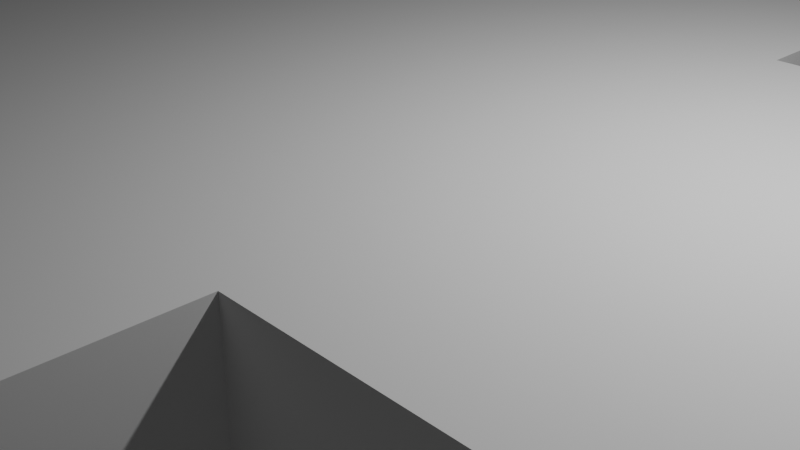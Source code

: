 # Source: level_5_grass.blend  (saved by Blender 4.2.66; exported with 4.5.12 LTS)
import bpy
from mathutils import Matrix  # noqa: F401  (used for matrix-valued properties, if any)

bpy.ops.wm.read_factory_settings(use_empty=True)
scene = bpy.context.scene
scene.name = 'Scene'

# ---- collections
col_collection = bpy.data.collections.new('Collection'); scene.collection.children.link(col_collection)

# ---- world
world_world = bpy.data.worlds.new('World'); scene.world = world_world
world_world.use_nodes = True; world_world.node_tree.nodes.clear()
_N = world_world.node_tree.nodes; _L = world_world.node_tree.links
n0 = _N.new('ShaderNodeOutputWorld'); n0.name = 'World Output'; n0.location = (300, 300)
n1 = _N.new('ShaderNodeBackground'); n1.name = 'Background'; n1.location = (10, 300)
n1.inputs[0].default_value = (0.05088, 0.05088, 0.05088, 1.0)
_L.new(n1.outputs[0], n0.inputs[0])
n0.is_active_output = True
world_world.color = (0.05088, 0.05088, 0.05088)
world_world.sun_shadow_jitter_overblur = 0.0

# ---- cameras
cam_camera = bpy.data.cameras.new('Camera')
cam_camera.clip_end = 100.0
cam_camera.ortho_scale = 7.314

# ---- lights
light_light = bpy.data.lights.new('Light', 'POINT')
light_light.energy = 1000.0
light_light.shadow_soft_size = 0.1

# ---- meshes
me_cube_003 = bpy.data.meshes.new('Cube.003')
me_cube_003.from_pydata([(-1.209, -1.06, -1.0), (-1.209, -1.06, 1.0), (-1.209, 0.94, -1.0), (-1.209, 0.94, 1.0), (0.7912, -1.06, -1.0), (0.7912, -1.06, 1.0), (0.7912, 0.94, -1.0), (0.7912, 0.94, 1.0), (-1.209, -0.469, 1.0), (-1.209, -0.669, 1.0), (-1.209, -0.669, -1.0), (-1.209, -0.469, -1.0), (0.7912, -0.369, 1.0), (0.7912, -0.169, 1.0), (0.7912, -0.169, -1.0), (0.7912, -0.369, -1.0), (0.2961, -0.369, -1.0), (0.09111, -0.169, -1.0), (0.2961, -0.169, -1.0), (0.09111, -0.669, -1.0), (0.09111, -0.469, -1.0), (0.2961, -0.669, -1.0), (0.09111, -0.369, -1.0), (0.09111, -0.669, 1.0), (0.09111, -0.469, 1.0), (0.09111, -0.369, 1.0), (0.09111, -0.169, 1.0), (0.2961, -0.669, 1.0), (0.2961, -0.369, 1.0), (0.2961, -0.169, 1.0), (-1.209, 0.4908, -1.0), (-1.209, 0.6908, -1.0), (-1.209, 0.6908, 1.0), (-1.209, 0.4908, 1.0), (0.7912, 0.1908, 1.0), (0.7912, 0.3908, 1.0), (0.7912, 0.3908, -1.0), (0.7912, 0.1908, -1.0), (0.09111, 0.3908, -1.0), (0.09111, 0.4908, -1.0), (0.09111, 0.6908, -1.0), (0.2961, 0.1908, -1.0), (0.2961, 0.3908, -1.0), (0.2961, 0.6908, -1.0), (0.09111, 0.1908, -1.0), (0.09111, 0.6908, 1.0), (0.09111, 0.4908, 1.0), (0.2961, 0.6908, 1.0), (0.09111, 0.1908, 1.0), (0.09111, 0.3908, 1.0), (0.2961, 0.3908, 1.0), (0.2961, 0.1908, 1.0)], [], [(0, 1, 9, 10), (11, 8, 33, 30), (3, 2, 31, 32), (2, 3, 7, 6), (5, 4, 15, 12), (13, 14, 37, 34), (6, 7, 35, 36), (4, 5, 1, 0), (16, 15, 4, 0, 10, 19, 21), (39, 38, 44, 41, 37, 14, 18, 17, 22, 20, 11, 30), (31, 2, 6, 36, 42, 43, 40), (23, 9, 1, 5, 12, 28, 27), (33, 8, 24, 25, 26, 29, 13, 34, 51, 48, 49, 46), (35, 7, 3, 32, 45, 47, 50), (15, 16, 28, 12), (25, 22, 17, 26), (14, 13, 29, 18), (26, 17, 18, 29), (16, 21, 27, 28), (21, 19, 23, 27), (24, 20, 22, 25), (9, 23, 19, 10), (8, 11, 20, 24), (36, 35, 50, 42), (48, 44, 38, 49), (37, 41, 51, 34), (41, 44, 48, 51), (43, 42, 50, 47), (45, 40, 43, 47), (49, 38, 39, 46), (32, 31, 40, 45), (33, 46, 39, 30)])
_uv = me_cube_003.uv_layers.new(name='UVMap')
_uv.uv.foreach_set('vector', [0.375, 0.0, 0.625, 0.0, 0.625, 0.04887, 0.375, 0.04887, 0.375, 0.07387, 0.625, 0.07387, 0.625, 0.1938, 0.375, 0.1938, 0.625, 0.25, 0.375, 0.25, 0.375, 0.2188, 0.625, 0.2188, 0.375, 0.25, 0.625, 0.25, 0.625, 0.5, 0.375, 0.5, 0.625, 0.75, 0.375, 0.75, 0.375, 0.6636, 0.625, 0.6636, 0.625, 0.6386, 0.375, 0.6386, 0.375, 0.5937, 0.625, 0.5937, 0.375, 0.5, 0.625, 0.5, 0.625, 0.5687, 0.375, 0.5687, 0.375, 0.75, 0.625, 0.75, 0.625, 1.0, 0.375, 1.0, 0.3131, 0.6636, 0.375, 0.6636, 0.375, 0.75, 0.125, 0.75, 0.125, 0.7011, 0.2875, 0.7011, 0.3131, 0.7011, 0.2875, 0.5562, 0.2875, 0.5687, 0.2875, 0.5937, 0.3131, 0.5937, 0.375, 0.5937, 0.375, 0.6386, 0.3131, 0.6386, 0.2875, 0.6386, 0.2875, 0.6636, 0.2875, 0.6761, 0.125, 0.6761, 0.125, 0.5562, 0.125, 0.5312, 0.125, 0.5, 0.375, 0.5, 0.375, 0.5687, 0.3131, 0.5687, 0.3131, 0.5312, 0.2875, 0.5312, 0.7125, 0.7011, 0.875, 0.7011, 0.875, 0.75, 0.625, 0.75, 0.625, 0.6636, 0.6869, 0.6636, 0.6869, 0.7011, 0.875, 0.5562, 0.875, 0.6761, 0.7125, 0.6761, 0.7125, 0.6636, 0.7125, 0.6386, 0.6869, 0.6386, 0.625, 0.6386, 0.625, 0.5937, 0.6869, 0.5937, 0.7125, 0.5937, 0.7125, 0.5687, 0.7125, 0.5562, 0.625, 0.5687, 0.625, 0.5, 0.875, 0.5, 0.875, 0.5312, 0.7125, 0.5312, 0.6869, 0.5312, 0.6869, 0.5687, 0.4268, 0.7561, 0.4268, 0.9286, 0.5935, 0.9286, 0.5935, 0.7561, 0.5935, 0.0, 0.4268, 0.0, 0.4268, 0.25, 0.5935, 0.25, 0.4268, 0.4939, 0.5935, 0.4939, 0.5935, 0.3214, 0.4268, 0.3214, 0.5935, 0.25, 0.4268, 0.25, 0.4268, 0.3214, 0.5935, 0.3214, 0.4268, 0.9482, 0.4268, 0.9482, 0.5935, 0.7815, 0.5935, 0.7815, 0.4268, 0.1982, 0.4268, 0.1982, 0.5935, 0.03153, 0.5935, 0.03153, 0.5935, 0.2815, 0.4268, 0.4482, 0.4268, 0.4482, 0.5935, 0.2815, 0.5935, 0.9947, 0.5935, 0.7833, 0.4268, 0.7833, 0.4268, 0.9947, 0.5935, 0.2553, 0.4268, 0.2553, 0.4268, 0.4667, 0.5935, 0.4667, 0.4268, 0.7561, 0.5935, 0.7561, 0.5935, 0.9286, 0.4268, 0.9286, 0.5935, 0.25, 0.4268, 0.25, 0.4268, 0.0, 0.5935, 0.0, 0.4268, 0.4939, 0.4268, 0.3214, 0.5935, 0.3214, 0.5935, 0.4939, 0.4268, 0.3214, 0.4268, 0.25, 0.5935, 0.25, 0.5935, 0.3214, 0.4268, 0.9482, 0.4268, 0.9482, 0.5935, 0.7815, 0.5935, 0.7815, 0.5935, 0.03153, 0.4268, 0.1982, 0.4268, 0.1982, 0.5935, 0.03153, 0.5935, 0.2815, 0.4268, 0.4482, 0.4268, 0.4482, 0.5935, 0.2815, 0.5935, 0.9947, 0.4268, 0.9947, 0.4268, 0.7833, 0.5935, 0.7833, 0.5935, 0.2553, 0.5935, 0.4667, 0.4268, 0.4667, 0.4268, 0.2553])
me_cube_003.update()

# ---- objects
ob_light = bpy.data.objects.new('Light', light_light)
ob_camera = bpy.data.objects.new('Camera', cam_camera)
ob_cube_003 = bpy.data.objects.new('Cube.003', me_cube_003)

# ---- transforms, parenting, visibility, modifiers, constraints
ob_light.location = (4.076, 1.005, 5.904)
ob_light.rotation_euler = (0.6503, 0.05522, 1.866)
ob_light.lock_rotations_4d = False
ob_light.empty_display_type = 'ARROWS'
ob_light.color = (0.0, 0.0, 0.0, 0.0)
ob_light.lineart.crease_threshold = 0.0
ob_camera.location = (7.359, -6.926, 4.958)
ob_camera.rotation_euler = (1.109, 0.0, 0.8149)
ob_camera.lock_rotations_4d = False
ob_camera.empty_display_type = 'ARROWS'
ob_camera.color = (0.0, 0.0, 0.0, 0.0)
ob_camera.display_type = 'WIRE'
ob_camera.lineart.crease_threshold = 0.0
ob_cube_003.location = (0.0, 0.0, 0.0)
ob_cube_003.scale = (20.0, 20.0, 1.25)

# ---- collection membership
col_collection.objects.link(ob_light)
col_collection.objects.link(ob_camera)
col_collection.objects.link(ob_cube_003)

# ---- scene / render settings (as saved in the file)
scene.camera = ob_camera
scene.frame_start = 1; scene.frame_end = 250; scene.frame_set(1)
scene.render.engine = 'BLENDER_EEVEE_NEXT'
bpy.context.view_layer.update()
